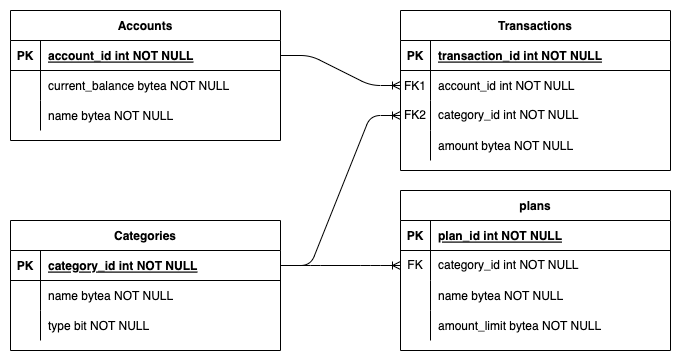

The diagram above was exported from draw.io. Its source (the exported page's mxGraphModel, read from the mxfile embedded in the PNG):
<mxGraphModel dx="1103" dy="783" grid="1" gridSize="10" guides="1" tooltips="1" connect="1" arrows="1" fold="1" page="1" pageScale="1" pageWidth="850" pageHeight="1100" math="0" shadow="0" extFonts="Permanent Marker^https://fonts.googleapis.com/css?family=Permanent+Marker">
  <root>
    <mxCell id="0" />
    <mxCell id="1" parent="0" />
    <mxCell id="cXpWQcvHtqTP1MxckqPX-16" value="" style="rounded=0;whiteSpace=wrap;html=1;fillColor=default;strokeColor=none;" parent="1" vertex="1">
      <mxGeometry x="90" y="110" width="680" height="360" as="geometry" />
    </mxCell>
    <mxCell id="C-vyLk0tnHw3VtMMgP7b-2" value="Transactions" style="shape=table;startSize=30;container=1;collapsible=1;childLayout=tableLayout;fixedRows=1;rowLines=0;fontStyle=1;align=center;resizeLast=1;fontFamily=Helvetica;" parent="1" vertex="1">
      <mxGeometry x="490" y="120" width="270" height="160" as="geometry">
        <mxRectangle x="470" y="150" width="110" height="30" as="alternateBounds" />
      </mxGeometry>
    </mxCell>
    <mxCell id="C-vyLk0tnHw3VtMMgP7b-3" value="" style="shape=partialRectangle;collapsible=0;dropTarget=0;pointerEvents=0;fillColor=none;points=[[0,0.5],[1,0.5]];portConstraint=eastwest;top=0;left=0;right=0;bottom=1;fontFamily=Helvetica;" parent="C-vyLk0tnHw3VtMMgP7b-2" vertex="1">
      <mxGeometry y="30" width="270" height="30" as="geometry" />
    </mxCell>
    <mxCell id="C-vyLk0tnHw3VtMMgP7b-4" value="PK" style="shape=partialRectangle;overflow=hidden;connectable=0;fillColor=none;top=0;left=0;bottom=0;right=0;fontStyle=1;fontFamily=Helvetica;" parent="C-vyLk0tnHw3VtMMgP7b-3" vertex="1">
      <mxGeometry width="30" height="30" as="geometry">
        <mxRectangle width="30" height="30" as="alternateBounds" />
      </mxGeometry>
    </mxCell>
    <mxCell id="C-vyLk0tnHw3VtMMgP7b-5" value="transaction_id int NOT NULL " style="shape=partialRectangle;overflow=hidden;connectable=0;fillColor=none;top=0;left=0;bottom=0;right=0;align=left;spacingLeft=6;fontStyle=5;fontFamily=Helvetica;" parent="C-vyLk0tnHw3VtMMgP7b-3" vertex="1">
      <mxGeometry x="30" width="240" height="30" as="geometry">
        <mxRectangle width="240" height="30" as="alternateBounds" />
      </mxGeometry>
    </mxCell>
    <mxCell id="C-vyLk0tnHw3VtMMgP7b-6" value="" style="shape=partialRectangle;collapsible=0;dropTarget=0;pointerEvents=0;fillColor=none;points=[[0,0.5],[1,0.5]];portConstraint=eastwest;top=0;left=0;right=0;bottom=0;fontFamily=Helvetica;" parent="C-vyLk0tnHw3VtMMgP7b-2" vertex="1">
      <mxGeometry y="60" width="270" height="30" as="geometry" />
    </mxCell>
    <mxCell id="C-vyLk0tnHw3VtMMgP7b-7" value="FK1" style="shape=partialRectangle;overflow=hidden;connectable=0;fillColor=none;top=0;left=0;bottom=0;right=0;fontFamily=Helvetica;" parent="C-vyLk0tnHw3VtMMgP7b-6" vertex="1">
      <mxGeometry width="30" height="30" as="geometry">
        <mxRectangle width="30" height="30" as="alternateBounds" />
      </mxGeometry>
    </mxCell>
    <mxCell id="C-vyLk0tnHw3VtMMgP7b-8" value="account_id int NOT NULL" style="shape=partialRectangle;overflow=hidden;connectable=0;fillColor=none;top=0;left=0;bottom=0;right=0;align=left;spacingLeft=6;fontFamily=Helvetica;" parent="C-vyLk0tnHw3VtMMgP7b-6" vertex="1">
      <mxGeometry x="30" width="240" height="30" as="geometry">
        <mxRectangle width="240" height="30" as="alternateBounds" />
      </mxGeometry>
    </mxCell>
    <mxCell id="cXpWQcvHtqTP1MxckqPX-1" value="" style="shape=tableRow;horizontal=0;startSize=0;swimlaneHead=0;swimlaneBody=0;fillColor=none;collapsible=0;dropTarget=0;points=[[0,0.5],[1,0.5]];portConstraint=eastwest;top=0;left=0;right=0;bottom=0;fontFamily=Helvetica;" parent="C-vyLk0tnHw3VtMMgP7b-2" vertex="1">
      <mxGeometry y="90" width="270" height="30" as="geometry" />
    </mxCell>
    <mxCell id="cXpWQcvHtqTP1MxckqPX-2" value="FK2" style="shape=partialRectangle;connectable=0;fillColor=none;top=0;left=0;bottom=0;right=0;fontStyle=0;overflow=hidden;whiteSpace=wrap;html=1;fontFamily=Helvetica;" parent="cXpWQcvHtqTP1MxckqPX-1" vertex="1">
      <mxGeometry width="30" height="30" as="geometry">
        <mxRectangle width="30" height="30" as="alternateBounds" />
      </mxGeometry>
    </mxCell>
    <mxCell id="cXpWQcvHtqTP1MxckqPX-3" value="category_id int NOT NULL" style="shape=partialRectangle;connectable=0;fillColor=none;top=0;left=0;bottom=0;right=0;align=left;spacingLeft=6;fontStyle=0;overflow=hidden;whiteSpace=wrap;html=1;fontFamily=Helvetica;" parent="cXpWQcvHtqTP1MxckqPX-1" vertex="1">
      <mxGeometry x="30" width="240" height="30" as="geometry">
        <mxRectangle width="240" height="30" as="alternateBounds" />
      </mxGeometry>
    </mxCell>
    <mxCell id="C-vyLk0tnHw3VtMMgP7b-9" value="" style="shape=partialRectangle;collapsible=0;dropTarget=0;pointerEvents=0;fillColor=none;points=[[0,0.5],[1,0.5]];portConstraint=eastwest;top=0;left=0;right=0;bottom=0;fontFamily=Helvetica;" parent="C-vyLk0tnHw3VtMMgP7b-2" vertex="1">
      <mxGeometry y="120" width="270" height="30" as="geometry" />
    </mxCell>
    <mxCell id="C-vyLk0tnHw3VtMMgP7b-10" value="" style="shape=partialRectangle;overflow=hidden;connectable=0;fillColor=none;top=0;left=0;bottom=0;right=0;fontFamily=Helvetica;" parent="C-vyLk0tnHw3VtMMgP7b-9" vertex="1">
      <mxGeometry width="30" height="30" as="geometry">
        <mxRectangle width="30" height="30" as="alternateBounds" />
      </mxGeometry>
    </mxCell>
    <mxCell id="C-vyLk0tnHw3VtMMgP7b-11" value="amount bytea NOT NULL" style="shape=partialRectangle;overflow=hidden;connectable=0;fillColor=none;top=0;left=0;bottom=0;right=0;align=left;spacingLeft=6;fontFamily=Helvetica;" parent="C-vyLk0tnHw3VtMMgP7b-9" vertex="1">
      <mxGeometry x="30" width="240" height="30" as="geometry">
        <mxRectangle width="240" height="30" as="alternateBounds" />
      </mxGeometry>
    </mxCell>
    <mxCell id="C-vyLk0tnHw3VtMMgP7b-13" value="Categories" style="shape=table;startSize=30;container=1;collapsible=1;childLayout=tableLayout;fixedRows=1;rowLines=0;fontStyle=1;align=center;resizeLast=1;fontFamily=Helvetica;" parent="1" vertex="1">
      <mxGeometry x="100" y="330" width="270" height="130" as="geometry" />
    </mxCell>
    <mxCell id="C-vyLk0tnHw3VtMMgP7b-14" value="" style="shape=partialRectangle;collapsible=0;dropTarget=0;pointerEvents=0;fillColor=none;points=[[0,0.5],[1,0.5]];portConstraint=eastwest;top=0;left=0;right=0;bottom=1;fontFamily=Helvetica;" parent="C-vyLk0tnHw3VtMMgP7b-13" vertex="1">
      <mxGeometry y="30" width="270" height="30" as="geometry" />
    </mxCell>
    <mxCell id="C-vyLk0tnHw3VtMMgP7b-15" value="PK" style="shape=partialRectangle;overflow=hidden;connectable=0;fillColor=none;top=0;left=0;bottom=0;right=0;fontStyle=1;fontFamily=Helvetica;" parent="C-vyLk0tnHw3VtMMgP7b-14" vertex="1">
      <mxGeometry width="30" height="30" as="geometry">
        <mxRectangle width="30" height="30" as="alternateBounds" />
      </mxGeometry>
    </mxCell>
    <mxCell id="C-vyLk0tnHw3VtMMgP7b-16" value="category_id int NOT NULL " style="shape=partialRectangle;overflow=hidden;connectable=0;fillColor=none;top=0;left=0;bottom=0;right=0;align=left;spacingLeft=6;fontStyle=5;fontFamily=Helvetica;" parent="C-vyLk0tnHw3VtMMgP7b-14" vertex="1">
      <mxGeometry x="30" width="240" height="30" as="geometry">
        <mxRectangle width="240" height="30" as="alternateBounds" />
      </mxGeometry>
    </mxCell>
    <mxCell id="C-vyLk0tnHw3VtMMgP7b-17" value="" style="shape=partialRectangle;collapsible=0;dropTarget=0;pointerEvents=0;fillColor=none;points=[[0,0.5],[1,0.5]];portConstraint=eastwest;top=0;left=0;right=0;bottom=0;fontFamily=Helvetica;" parent="C-vyLk0tnHw3VtMMgP7b-13" vertex="1">
      <mxGeometry y="60" width="270" height="30" as="geometry" />
    </mxCell>
    <mxCell id="C-vyLk0tnHw3VtMMgP7b-18" value="" style="shape=partialRectangle;overflow=hidden;connectable=0;fillColor=none;top=0;left=0;bottom=0;right=0;fontFamily=Helvetica;" parent="C-vyLk0tnHw3VtMMgP7b-17" vertex="1">
      <mxGeometry width="30" height="30" as="geometry">
        <mxRectangle width="30" height="30" as="alternateBounds" />
      </mxGeometry>
    </mxCell>
    <mxCell id="C-vyLk0tnHw3VtMMgP7b-19" value="name bytea NOT NULL" style="shape=partialRectangle;overflow=hidden;connectable=0;fillColor=none;top=0;left=0;bottom=0;right=0;align=left;spacingLeft=6;fontFamily=Helvetica;" parent="C-vyLk0tnHw3VtMMgP7b-17" vertex="1">
      <mxGeometry x="30" width="240" height="30" as="geometry">
        <mxRectangle width="240" height="30" as="alternateBounds" />
      </mxGeometry>
    </mxCell>
    <mxCell id="cXpWQcvHtqTP1MxckqPX-8" value="" style="shape=tableRow;horizontal=0;startSize=0;swimlaneHead=0;swimlaneBody=0;fillColor=none;collapsible=0;dropTarget=0;points=[[0,0.5],[1,0.5]];portConstraint=eastwest;top=0;left=0;right=0;bottom=0;" parent="C-vyLk0tnHw3VtMMgP7b-13" vertex="1">
      <mxGeometry y="90" width="270" height="30" as="geometry" />
    </mxCell>
    <mxCell id="cXpWQcvHtqTP1MxckqPX-9" value="" style="shape=partialRectangle;connectable=0;fillColor=none;top=0;left=0;bottom=0;right=0;editable=1;overflow=hidden;" parent="cXpWQcvHtqTP1MxckqPX-8" vertex="1">
      <mxGeometry width="30" height="30" as="geometry">
        <mxRectangle width="30" height="30" as="alternateBounds" />
      </mxGeometry>
    </mxCell>
    <mxCell id="cXpWQcvHtqTP1MxckqPX-10" value="type bit NOT NULL" style="shape=partialRectangle;connectable=0;fillColor=none;top=0;left=0;bottom=0;right=0;align=left;spacingLeft=6;overflow=hidden;" parent="cXpWQcvHtqTP1MxckqPX-8" vertex="1">
      <mxGeometry x="30" width="240" height="30" as="geometry">
        <mxRectangle width="240" height="30" as="alternateBounds" />
      </mxGeometry>
    </mxCell>
    <mxCell id="C-vyLk0tnHw3VtMMgP7b-23" value="Accounts" style="shape=table;startSize=30;container=1;collapsible=1;childLayout=tableLayout;fixedRows=1;rowLines=0;fontStyle=1;align=center;resizeLast=1;fontFamily=Helvetica;" parent="1" vertex="1">
      <mxGeometry x="100" y="120" width="270" height="130" as="geometry" />
    </mxCell>
    <mxCell id="C-vyLk0tnHw3VtMMgP7b-24" value="" style="shape=partialRectangle;collapsible=0;dropTarget=0;pointerEvents=0;fillColor=none;points=[[0,0.5],[1,0.5]];portConstraint=eastwest;top=0;left=0;right=0;bottom=1;fontFamily=Helvetica;" parent="C-vyLk0tnHw3VtMMgP7b-23" vertex="1">
      <mxGeometry y="30" width="270" height="30" as="geometry" />
    </mxCell>
    <mxCell id="C-vyLk0tnHw3VtMMgP7b-25" value="PK" style="shape=partialRectangle;overflow=hidden;connectable=0;fillColor=none;top=0;left=0;bottom=0;right=0;fontStyle=1;fontFamily=Helvetica;" parent="C-vyLk0tnHw3VtMMgP7b-24" vertex="1">
      <mxGeometry width="30" height="30" as="geometry">
        <mxRectangle width="30" height="30" as="alternateBounds" />
      </mxGeometry>
    </mxCell>
    <mxCell id="C-vyLk0tnHw3VtMMgP7b-26" value="account_id int NOT NULL " style="shape=partialRectangle;overflow=hidden;connectable=0;fillColor=none;top=0;left=0;bottom=0;right=0;align=left;spacingLeft=6;fontStyle=5;fontFamily=Helvetica;" parent="C-vyLk0tnHw3VtMMgP7b-24" vertex="1">
      <mxGeometry x="30" width="240" height="30" as="geometry">
        <mxRectangle width="240" height="30" as="alternateBounds" />
      </mxGeometry>
    </mxCell>
    <mxCell id="C-vyLk0tnHw3VtMMgP7b-27" value="" style="shape=partialRectangle;collapsible=0;dropTarget=0;pointerEvents=0;fillColor=none;points=[[0,0.5],[1,0.5]];portConstraint=eastwest;top=0;left=0;right=0;bottom=0;fontFamily=Helvetica;" parent="C-vyLk0tnHw3VtMMgP7b-23" vertex="1">
      <mxGeometry y="60" width="270" height="30" as="geometry" />
    </mxCell>
    <mxCell id="C-vyLk0tnHw3VtMMgP7b-28" value="" style="shape=partialRectangle;overflow=hidden;connectable=0;fillColor=none;top=0;left=0;bottom=0;right=0;fontFamily=Helvetica;" parent="C-vyLk0tnHw3VtMMgP7b-27" vertex="1">
      <mxGeometry width="30" height="30" as="geometry">
        <mxRectangle width="30" height="30" as="alternateBounds" />
      </mxGeometry>
    </mxCell>
    <mxCell id="C-vyLk0tnHw3VtMMgP7b-29" value="current_balance bytea NOT NULL" style="shape=partialRectangle;overflow=hidden;connectable=0;fillColor=none;top=0;left=0;bottom=0;right=0;align=left;spacingLeft=6;fontFamily=Helvetica;" parent="C-vyLk0tnHw3VtMMgP7b-27" vertex="1">
      <mxGeometry x="30" width="240" height="30" as="geometry">
        <mxRectangle width="240" height="30" as="alternateBounds" />
      </mxGeometry>
    </mxCell>
    <mxCell id="cXpWQcvHtqTP1MxckqPX-13" value="" style="shape=tableRow;horizontal=0;startSize=0;swimlaneHead=0;swimlaneBody=0;fillColor=none;collapsible=0;dropTarget=0;points=[[0,0.5],[1,0.5]];portConstraint=eastwest;top=0;left=0;right=0;bottom=0;" parent="C-vyLk0tnHw3VtMMgP7b-23" vertex="1">
      <mxGeometry y="90" width="270" height="30" as="geometry" />
    </mxCell>
    <mxCell id="cXpWQcvHtqTP1MxckqPX-14" value="" style="shape=partialRectangle;connectable=0;fillColor=none;top=0;left=0;bottom=0;right=0;editable=1;overflow=hidden;" parent="cXpWQcvHtqTP1MxckqPX-13" vertex="1">
      <mxGeometry width="30" height="30" as="geometry">
        <mxRectangle width="30" height="30" as="alternateBounds" />
      </mxGeometry>
    </mxCell>
    <mxCell id="cXpWQcvHtqTP1MxckqPX-15" value="name bytea NOT NULL" style="shape=partialRectangle;connectable=0;fillColor=none;top=0;left=0;bottom=0;right=0;align=left;spacingLeft=6;overflow=hidden;" parent="cXpWQcvHtqTP1MxckqPX-13" vertex="1">
      <mxGeometry x="30" width="240" height="30" as="geometry">
        <mxRectangle width="240" height="30" as="alternateBounds" />
      </mxGeometry>
    </mxCell>
    <mxCell id="cXpWQcvHtqTP1MxckqPX-11" value="" style="edgeStyle=entityRelationEdgeStyle;fontSize=12;html=1;endArrow=ERoneToMany;rounded=1;entryX=0;entryY=0.5;entryDx=0;entryDy=0;exitX=1;exitY=0.5;exitDx=0;exitDy=0;" parent="1" source="C-vyLk0tnHw3VtMMgP7b-24" target="C-vyLk0tnHw3VtMMgP7b-6" edge="1">
      <mxGeometry width="100" height="100" relative="1" as="geometry">
        <mxPoint x="350" y="470" as="sourcePoint" />
        <mxPoint x="450" y="370" as="targetPoint" />
      </mxGeometry>
    </mxCell>
    <mxCell id="cXpWQcvHtqTP1MxckqPX-12" value="" style="edgeStyle=entityRelationEdgeStyle;fontSize=12;html=1;endArrow=ERoneToMany;entryX=0;entryY=0.5;entryDx=0;entryDy=0;exitX=1;exitY=0.5;exitDx=0;exitDy=0;rounded=1;" parent="1" source="C-vyLk0tnHw3VtMMgP7b-14" target="cXpWQcvHtqTP1MxckqPX-1" edge="1">
      <mxGeometry width="100" height="100" relative="1" as="geometry">
        <mxPoint x="380" y="175" as="sourcePoint" />
        <mxPoint x="490" y="205" as="targetPoint" />
      </mxGeometry>
    </mxCell>
    <mxCell id="IlaqB3hw8-dEKSutCnfl-1" value="plans" style="shape=table;startSize=30;container=1;collapsible=1;childLayout=tableLayout;fixedRows=1;rowLines=0;fontStyle=1;align=center;resizeLast=1;fontFamily=Helvetica;" parent="1" vertex="1">
      <mxGeometry x="490" y="300" width="270" height="160" as="geometry" />
    </mxCell>
    <mxCell id="IlaqB3hw8-dEKSutCnfl-2" value="" style="shape=partialRectangle;collapsible=0;dropTarget=0;pointerEvents=0;fillColor=none;points=[[0,0.5],[1,0.5]];portConstraint=eastwest;top=0;left=0;right=0;bottom=1;fontFamily=Helvetica;" parent="IlaqB3hw8-dEKSutCnfl-1" vertex="1">
      <mxGeometry y="30" width="270" height="30" as="geometry" />
    </mxCell>
    <mxCell id="IlaqB3hw8-dEKSutCnfl-3" value="PK" style="shape=partialRectangle;overflow=hidden;connectable=0;fillColor=none;top=0;left=0;bottom=0;right=0;fontStyle=1;fontFamily=Helvetica;" parent="IlaqB3hw8-dEKSutCnfl-2" vertex="1">
      <mxGeometry width="30" height="30" as="geometry">
        <mxRectangle width="30" height="30" as="alternateBounds" />
      </mxGeometry>
    </mxCell>
    <mxCell id="IlaqB3hw8-dEKSutCnfl-4" value="plan_id int NOT NULL " style="shape=partialRectangle;overflow=hidden;connectable=0;fillColor=none;top=0;left=0;bottom=0;right=0;align=left;spacingLeft=6;fontStyle=5;fontFamily=Helvetica;" parent="IlaqB3hw8-dEKSutCnfl-2" vertex="1">
      <mxGeometry x="30" width="240" height="30" as="geometry">
        <mxRectangle width="240" height="30" as="alternateBounds" />
      </mxGeometry>
    </mxCell>
    <mxCell id="IlaqB3hw8-dEKSutCnfl-5" value="" style="shape=tableRow;horizontal=0;startSize=0;swimlaneHead=0;swimlaneBody=0;fillColor=none;collapsible=0;dropTarget=0;points=[[0,0.5],[1,0.5]];portConstraint=eastwest;top=0;left=0;right=0;bottom=0;" parent="IlaqB3hw8-dEKSutCnfl-1" vertex="1">
      <mxGeometry y="60" width="270" height="30" as="geometry" />
    </mxCell>
    <mxCell id="IlaqB3hw8-dEKSutCnfl-6" value="FK" style="shape=partialRectangle;connectable=0;fillColor=none;top=0;left=0;bottom=0;right=0;fontStyle=0;overflow=hidden;whiteSpace=wrap;html=1;" parent="IlaqB3hw8-dEKSutCnfl-5" vertex="1">
      <mxGeometry width="30" height="30" as="geometry">
        <mxRectangle width="30" height="30" as="alternateBounds" />
      </mxGeometry>
    </mxCell>
    <mxCell id="IlaqB3hw8-dEKSutCnfl-7" value="category_id int NOT NULL" style="shape=partialRectangle;connectable=0;fillColor=none;top=0;left=0;bottom=0;right=0;align=left;spacingLeft=6;fontStyle=0;overflow=hidden;whiteSpace=wrap;html=1;" parent="IlaqB3hw8-dEKSutCnfl-5" vertex="1">
      <mxGeometry x="30" width="240" height="30" as="geometry">
        <mxRectangle width="240" height="30" as="alternateBounds" />
      </mxGeometry>
    </mxCell>
    <mxCell id="Cke7QxWvuwih21XzkG5k-1" value="" style="shape=tableRow;horizontal=0;startSize=0;swimlaneHead=0;swimlaneBody=0;fillColor=none;collapsible=0;dropTarget=0;points=[[0,0.5],[1,0.5]];portConstraint=eastwest;top=0;left=0;right=0;bottom=0;" vertex="1" parent="IlaqB3hw8-dEKSutCnfl-1">
      <mxGeometry y="90" width="270" height="30" as="geometry" />
    </mxCell>
    <mxCell id="Cke7QxWvuwih21XzkG5k-2" value="" style="shape=partialRectangle;connectable=0;fillColor=none;top=0;left=0;bottom=0;right=0;editable=1;overflow=hidden;" vertex="1" parent="Cke7QxWvuwih21XzkG5k-1">
      <mxGeometry width="30" height="30" as="geometry">
        <mxRectangle width="30" height="30" as="alternateBounds" />
      </mxGeometry>
    </mxCell>
    <mxCell id="Cke7QxWvuwih21XzkG5k-3" value="name bytea NOT NULL" style="shape=partialRectangle;connectable=0;fillColor=none;top=0;left=0;bottom=0;right=0;align=left;spacingLeft=6;overflow=hidden;" vertex="1" parent="Cke7QxWvuwih21XzkG5k-1">
      <mxGeometry x="30" width="240" height="30" as="geometry">
        <mxRectangle width="240" height="30" as="alternateBounds" />
      </mxGeometry>
    </mxCell>
    <mxCell id="IlaqB3hw8-dEKSutCnfl-8" value="" style="shape=partialRectangle;collapsible=0;dropTarget=0;pointerEvents=0;fillColor=none;points=[[0,0.5],[1,0.5]];portConstraint=eastwest;top=0;left=0;right=0;bottom=0;fontFamily=Helvetica;" parent="IlaqB3hw8-dEKSutCnfl-1" vertex="1">
      <mxGeometry y="120" width="270" height="30" as="geometry" />
    </mxCell>
    <mxCell id="IlaqB3hw8-dEKSutCnfl-9" value="" style="shape=partialRectangle;overflow=hidden;connectable=0;fillColor=none;top=0;left=0;bottom=0;right=0;fontFamily=Helvetica;" parent="IlaqB3hw8-dEKSutCnfl-8" vertex="1">
      <mxGeometry width="30" height="30" as="geometry">
        <mxRectangle width="30" height="30" as="alternateBounds" />
      </mxGeometry>
    </mxCell>
    <mxCell id="IlaqB3hw8-dEKSutCnfl-10" value="amount_limit bytea NOT NULL" style="shape=partialRectangle;overflow=hidden;connectable=0;fillColor=none;top=0;left=0;bottom=0;right=0;align=left;spacingLeft=6;fontFamily=Helvetica;" parent="IlaqB3hw8-dEKSutCnfl-8" vertex="1">
      <mxGeometry x="30" width="240" height="30" as="geometry">
        <mxRectangle width="240" height="30" as="alternateBounds" />
      </mxGeometry>
    </mxCell>
    <mxCell id="IlaqB3hw8-dEKSutCnfl-11" value="" style="edgeStyle=entityRelationEdgeStyle;fontSize=12;html=1;endArrow=ERoneToMany;entryX=0;entryY=0.5;entryDx=0;entryDy=0;exitX=1;exitY=0.5;exitDx=0;exitDy=0;rounded=1;" parent="1" source="C-vyLk0tnHw3VtMMgP7b-14" target="IlaqB3hw8-dEKSutCnfl-5" edge="1">
      <mxGeometry width="100" height="100" relative="1" as="geometry">
        <mxPoint x="380" y="315" as="sourcePoint" />
        <mxPoint x="500" y="235" as="targetPoint" />
      </mxGeometry>
    </mxCell>
  </root>
</mxGraphModel>